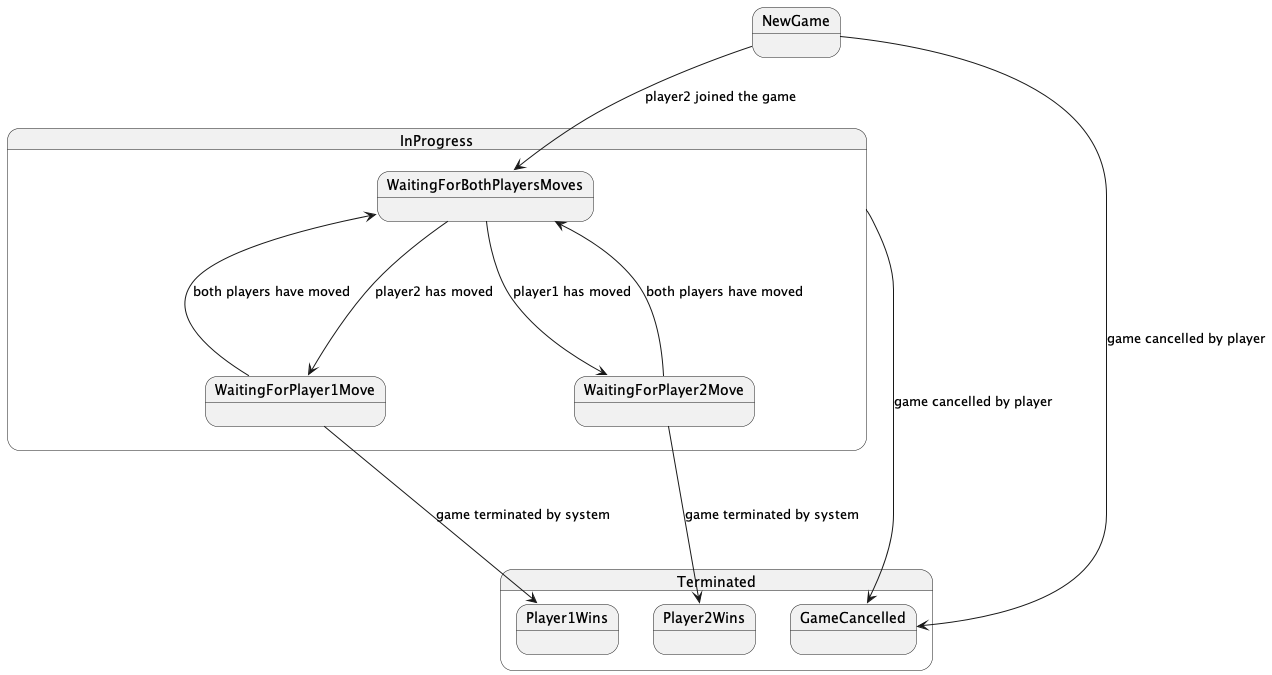

The diagram above was rendered by PlantUML. Its source (embedded in the PNG):
@startuml

state NewGame
state InProgress {
    state WaitingForBothPlayersMoves
    state WaitingForPlayer1Move
    state WaitingForPlayer2Move
}

state Terminated {
    state Player1Wins
    state Player2Wins
    state GameCancelled
}

NewGame -down-> GameCancelled : game cancelled by player
InProgress ---down--> GameCancelled : game cancelled by player

NewGame -down-> WaitingForBothPlayersMoves : player2 joined the game

WaitingForBothPlayersMoves -down--> WaitingForPlayer1Move : player2 has moved
WaitingForBothPlayersMoves -down--> WaitingForPlayer2Move : player1 has moved

WaitingForPlayer1Move -down-> Player1Wins : game terminated by system
WaitingForPlayer2Move -down-> Player2Wins : game terminated by system

WaitingForPlayer1Move -down-> WaitingForBothPlayersMoves : both players have moved
WaitingForPlayer2Move -down-> WaitingForBothPlayersMoves : both players have moved

@enduml